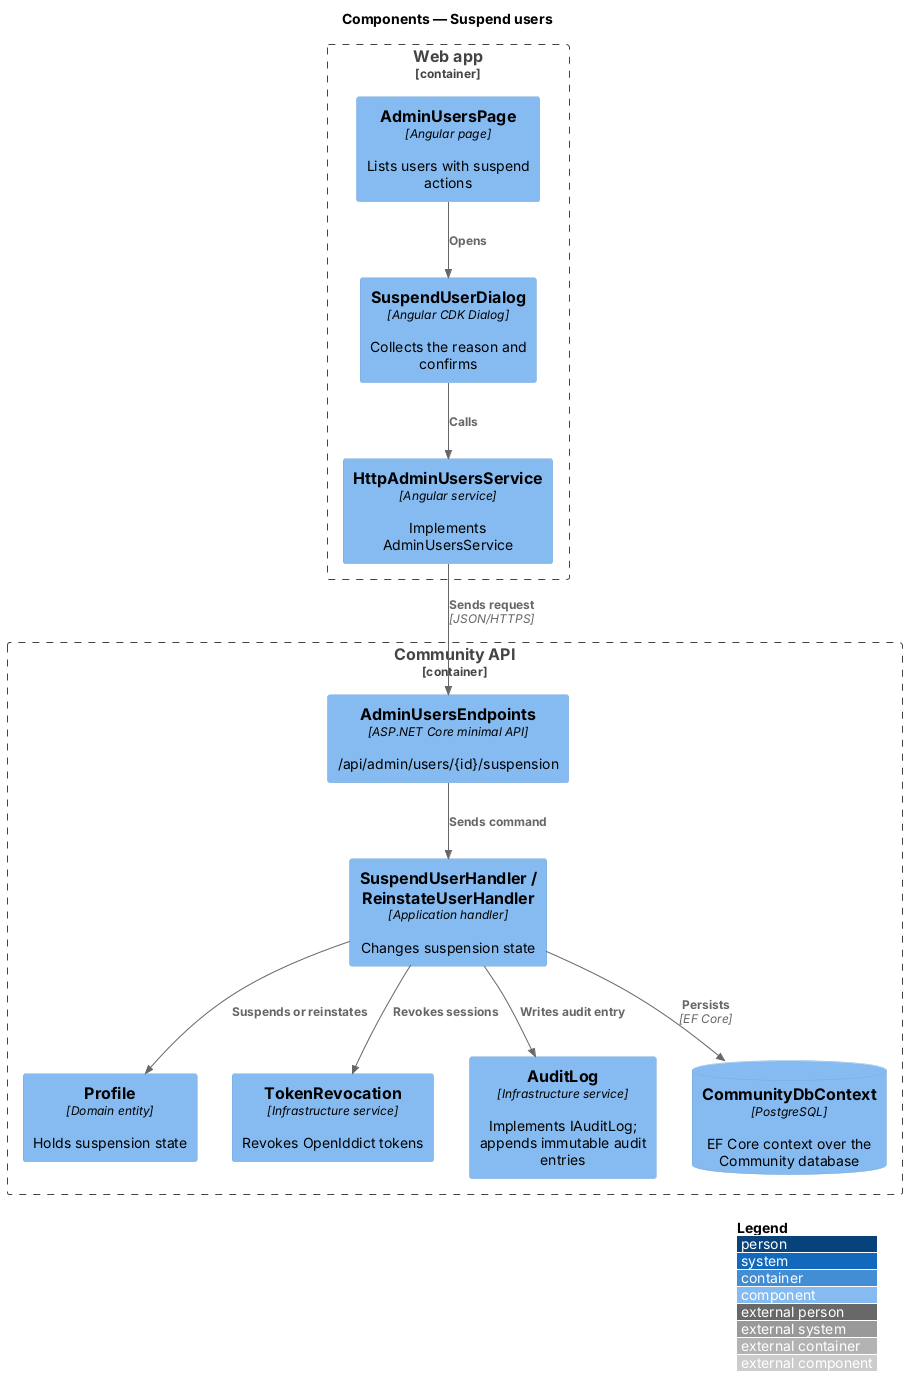

The diagram above was rendered by PlantUML. Its source (embedded in the PNG):
@startuml
!include <C4/C4_Component>
LAYOUT_WITH_LEGEND()
title Components — Suspend users
Container_Boundary(web, "Web app") {
  Component(page, "AdminUsersPage", "Angular page", "Lists users with suspend actions")
  Component(dlg, "SuspendUserDialog", "Angular CDK Dialog", "Collects the reason and confirms")
  Component(svc, "HttpAdminUsersService", "Angular service", "Implements AdminUsersService")
}
Container_Boundary(api, "Community API") {
  Component(ep, "AdminUsersEndpoints", "ASP.NET Core minimal API", "/api/admin/users/{id}/suspension")
  Component(h, "SuspendUserHandler / ReinstateUserHandler", "Application handler", "Changes suspension state")
  Component(acct, "Profile", "Domain entity", "Holds suspension state")
  Component(rev, "TokenRevocation", "Infrastructure service", "Revokes OpenIddict tokens")
  Component(audit, "AuditLog", "Infrastructure service", "Implements IAuditLog; appends immutable audit entries")
  ComponentDb(db, "CommunityDbContext", "PostgreSQL", "EF Core context over the Community database")
}
Rel(page, dlg, "Opens")
Rel(dlg, svc, "Calls")
Rel(svc, ep, "Sends request", "JSON/HTTPS")
Rel(ep, h, "Sends command")
Rel(h, acct, "Suspends or reinstates")
Rel(h, rev, "Revokes sessions")
Rel(h, audit, "Writes audit entry")
Rel(h, db, "Persists", "EF Core")
@enduml